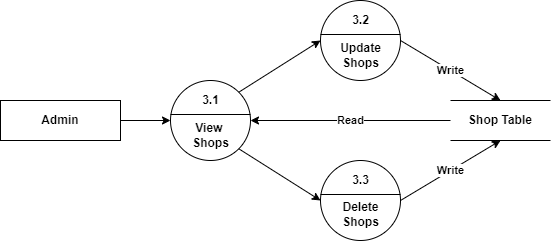

The diagram above was exported from draw.io. Its source (the exported page's mxGraphModel, read from the mxfile embedded in the PNG):
<mxGraphModel dx="1014" dy="473" grid="1" gridSize="10" guides="1" tooltips="1" connect="1" arrows="1" fold="1" page="1" pageScale="1" pageWidth="850" pageHeight="1100" math="0" shadow="0">
  <root>
    <mxCell id="0" />
    <mxCell id="1" parent="0" />
    <mxCell id="7G9coh-1ZTW5bDhZ_sad-1" value="&lt;b&gt;Admin&lt;/b&gt;" style="rounded=0;whiteSpace=wrap;html=1;" parent="1" vertex="1">
      <mxGeometry x="120" y="240" width="120" height="40" as="geometry" />
    </mxCell>
    <mxCell id="7G9coh-1ZTW5bDhZ_sad-2" style="rounded=0;orthogonalLoop=1;jettySize=auto;html=1;exitX=1;exitY=0.5;exitDx=0;exitDy=0;entryX=0;entryY=0.5;entryDx=0;entryDy=0;" parent="1" source="7G9coh-1ZTW5bDhZ_sad-1" edge="1" target="7G9coh-1ZTW5bDhZ_sad-3">
      <mxGeometry relative="1" as="geometry">
        <mxPoint x="280" y="260" as="targetPoint" />
        <mxPoint x="310" y="245" as="sourcePoint" />
      </mxGeometry>
    </mxCell>
    <mxCell id="7G9coh-1ZTW5bDhZ_sad-3" value="" style="ellipse;whiteSpace=wrap;html=1;aspect=fixed;" parent="1" vertex="1">
      <mxGeometry x="290" y="220" width="80" height="80" as="geometry" />
    </mxCell>
    <mxCell id="7G9coh-1ZTW5bDhZ_sad-4" value="" style="endArrow=none;html=1;rounded=0;exitX=0;exitY=0.5;exitDx=0;exitDy=0;entryX=1;entryY=0.5;entryDx=0;entryDy=0;" parent="1" edge="1">
      <mxGeometry width="50" height="50" relative="1" as="geometry">
        <mxPoint x="290" y="254" as="sourcePoint" />
        <mxPoint x="370" y="254" as="targetPoint" />
      </mxGeometry>
    </mxCell>
    <mxCell id="7G9coh-1ZTW5bDhZ_sad-5" value="" style="ellipse;whiteSpace=wrap;html=1;aspect=fixed;" parent="1" vertex="1">
      <mxGeometry x="440" y="140" width="80" height="80" as="geometry" />
    </mxCell>
    <mxCell id="7G9coh-1ZTW5bDhZ_sad-6" value="" style="endArrow=none;html=1;rounded=0;exitX=0;exitY=0.5;exitDx=0;exitDy=0;entryX=1;entryY=0.5;entryDx=0;entryDy=0;" parent="1" edge="1">
      <mxGeometry width="50" height="50" relative="1" as="geometry">
        <mxPoint x="440" y="174" as="sourcePoint" />
        <mxPoint x="520" y="174" as="targetPoint" />
      </mxGeometry>
    </mxCell>
    <mxCell id="7G9coh-1ZTW5bDhZ_sad-7" value="" style="ellipse;whiteSpace=wrap;html=1;aspect=fixed;" parent="1" vertex="1">
      <mxGeometry x="440" y="300" width="80" height="80" as="geometry" />
    </mxCell>
    <mxCell id="7G9coh-1ZTW5bDhZ_sad-8" value="" style="endArrow=none;html=1;rounded=0;exitX=0;exitY=0.5;exitDx=0;exitDy=0;entryX=1;entryY=0.5;entryDx=0;entryDy=0;" parent="1" edge="1">
      <mxGeometry width="50" height="50" relative="1" as="geometry">
        <mxPoint x="440" y="334" as="sourcePoint" />
        <mxPoint x="520" y="334" as="targetPoint" />
      </mxGeometry>
    </mxCell>
    <mxCell id="7G9coh-1ZTW5bDhZ_sad-9" value="&lt;b&gt;Shop Table&lt;/b&gt;" style="shape=partialRectangle;whiteSpace=wrap;html=1;left=0;right=0;fillColor=none;" parent="1" vertex="1">
      <mxGeometry x="570" y="240" width="100" height="40" as="geometry" />
    </mxCell>
    <mxCell id="7G9coh-1ZTW5bDhZ_sad-10" style="rounded=0;orthogonalLoop=1;jettySize=auto;html=1;exitX=1;exitY=0;exitDx=0;exitDy=0;entryX=0;entryY=0.5;entryDx=0;entryDy=0;" parent="1" source="7G9coh-1ZTW5bDhZ_sad-3" target="7G9coh-1ZTW5bDhZ_sad-5" edge="1">
      <mxGeometry relative="1" as="geometry">
        <mxPoint x="425" y="240" as="targetPoint" />
        <mxPoint x="385" y="240" as="sourcePoint" />
      </mxGeometry>
    </mxCell>
    <mxCell id="7G9coh-1ZTW5bDhZ_sad-11" style="rounded=0;orthogonalLoop=1;jettySize=auto;html=1;exitX=1;exitY=1;exitDx=0;exitDy=0;" parent="1" source="7G9coh-1ZTW5bDhZ_sad-3" edge="1">
      <mxGeometry relative="1" as="geometry">
        <mxPoint x="440" y="340" as="targetPoint" />
        <mxPoint x="260" y="280" as="sourcePoint" />
      </mxGeometry>
    </mxCell>
    <mxCell id="7G9coh-1ZTW5bDhZ_sad-13" value="&lt;b&gt;3.1&lt;/b&gt;" style="text;html=1;resizable=0;autosize=1;align=center;verticalAlign=middle;points=[];fillColor=none;strokeColor=none;rounded=0;" parent="1" vertex="1">
      <mxGeometry x="315" y="230" width="30" height="20" as="geometry" />
    </mxCell>
    <mxCell id="7G9coh-1ZTW5bDhZ_sad-14" value="&lt;b&gt;View&amp;nbsp;&lt;br&gt;Shops&lt;br&gt;&lt;/b&gt;" style="text;html=1;resizable=0;autosize=1;align=center;verticalAlign=middle;points=[];fillColor=none;strokeColor=none;rounded=0;" parent="1" vertex="1">
      <mxGeometry x="305" y="260" width="50" height="30" as="geometry" />
    </mxCell>
    <mxCell id="7G9coh-1ZTW5bDhZ_sad-15" value="&lt;b&gt;Update&lt;br&gt;Shops&lt;br&gt;&lt;/b&gt;" style="text;html=1;resizable=0;autosize=1;align=center;verticalAlign=middle;points=[];fillColor=none;strokeColor=none;rounded=0;" parent="1" vertex="1">
      <mxGeometry x="450" y="180" width="60" height="30" as="geometry" />
    </mxCell>
    <mxCell id="7G9coh-1ZTW5bDhZ_sad-16" value="&lt;b&gt;Delete&lt;br&gt;Shops&lt;br&gt;&lt;/b&gt;" style="text;html=1;resizable=0;autosize=1;align=center;verticalAlign=middle;points=[];fillColor=none;strokeColor=none;rounded=0;" parent="1" vertex="1">
      <mxGeometry x="455" y="339" width="50" height="30" as="geometry" />
    </mxCell>
    <mxCell id="7G9coh-1ZTW5bDhZ_sad-17" value="&lt;b&gt;3.2&lt;/b&gt;" style="text;html=1;resizable=0;autosize=1;align=center;verticalAlign=middle;points=[];fillColor=none;strokeColor=none;rounded=0;" parent="1" vertex="1">
      <mxGeometry x="465" y="150" width="30" height="20" as="geometry" />
    </mxCell>
    <mxCell id="7G9coh-1ZTW5bDhZ_sad-18" value="&lt;b&gt;3.3&lt;/b&gt;" style="text;html=1;resizable=0;autosize=1;align=center;verticalAlign=middle;points=[];fillColor=none;strokeColor=none;rounded=0;" parent="1" vertex="1">
      <mxGeometry x="465" y="310" width="30" height="20" as="geometry" />
    </mxCell>
    <mxCell id="7G9coh-1ZTW5bDhZ_sad-19" value="&lt;b&gt;Write&lt;/b&gt;" style="rounded=0;orthogonalLoop=1;jettySize=auto;html=1;exitX=1;exitY=0.5;exitDx=0;exitDy=0;entryX=0.5;entryY=1;entryDx=0;entryDy=0;" parent="1" edge="1" target="7G9coh-1ZTW5bDhZ_sad-9" source="7G9coh-1ZTW5bDhZ_sad-7">
      <mxGeometry relative="1" as="geometry">
        <mxPoint x="611.72" y="288.28" as="targetPoint" />
        <mxPoint x="530.0042712474619" y="339.99572875253807" as="sourcePoint" />
      </mxGeometry>
    </mxCell>
    <mxCell id="7G9coh-1ZTW5bDhZ_sad-22" value="&lt;b&gt;Write&lt;/b&gt;" style="rounded=0;orthogonalLoop=1;jettySize=auto;html=1;entryX=0.5;entryY=0;entryDx=0;entryDy=0;" parent="1" target="7G9coh-1ZTW5bDhZ_sad-9" edge="1">
      <mxGeometry relative="1" as="geometry">
        <mxPoint x="601.72" y="231.72000000000003" as="targetPoint" />
        <mxPoint x="520" y="180" as="sourcePoint" />
      </mxGeometry>
    </mxCell>
    <mxCell id="q-5xpAOwdzlQTFDX6M8V-1" value="&lt;b&gt;Read&lt;/b&gt;" style="endArrow=classic;html=1;rounded=0;exitX=0;exitY=0.5;exitDx=0;exitDy=0;" parent="1" source="7G9coh-1ZTW5bDhZ_sad-9" edge="1">
      <mxGeometry width="50" height="50" relative="1" as="geometry">
        <mxPoint x="400" y="310" as="sourcePoint" />
        <mxPoint x="370" y="260" as="targetPoint" />
      </mxGeometry>
    </mxCell>
  </root>
</mxGraphModel>